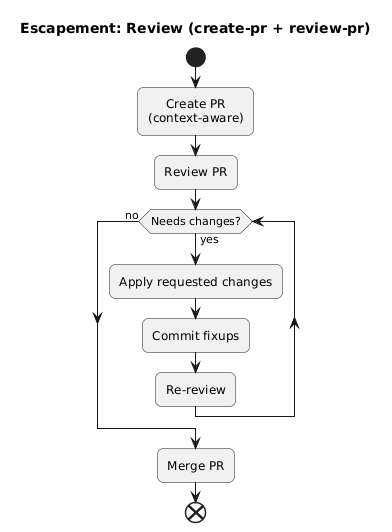

The diagram above was rendered by PlantUML. Its source (embedded in the PNG):
@startuml
title Escapement: Review (create-pr + review-pr)

skinparam shadowing false
skinparam defaultTextAlignment center
skinparam wrapWidth 180
skinparam RoundCorner 12

start
:Create PR\n(context-aware);
:Review PR;

while (Needs changes?) is (yes)
  :Apply requested changes;
  :Commit fixups;
  :Re-review;
endwhile (no)

:Merge PR;
end
@enduml